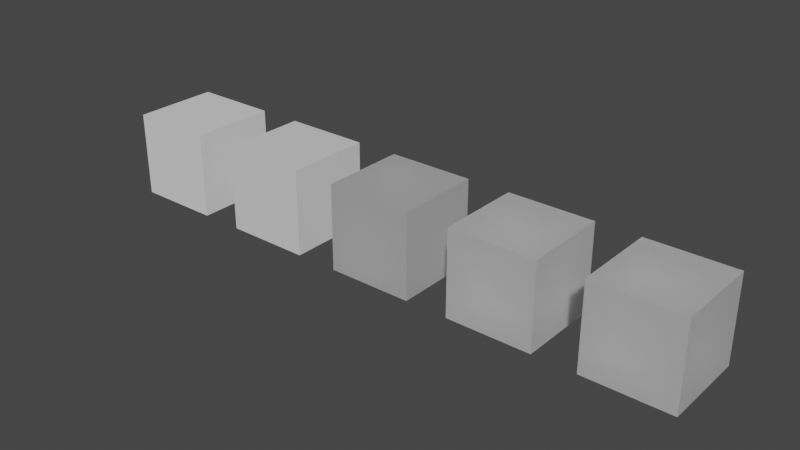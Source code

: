 # Source: 17_ior.blend  (saved by Blender 4.0.25; exported with 4.5.12 LTS)
import bpy
from mathutils import Matrix  # noqa: F401  (used for matrix-valued properties, if any)

bpy.ops.wm.read_factory_settings(use_empty=True)
scene = bpy.context.scene
scene.name = 'Scene'

# ---- collections
col_collection = bpy.data.collections.new('Collection'); scene.collection.children.link(col_collection)

# ---- materials (node trees are filled in below, after node groups)
mat_pbr = bpy.data.materials.new('pbr')
mat_pbr.alpha_threshold = 0.0
mat_pbr.use_transparent_shadow = False
mat_pbr.line_color = (0.0, 0.0, 0.0, 1.0)
mat_ior_2_no_transmission = bpy.data.materials.new('ior_2_no_transmission')
mat_ior_2_no_transmission.alpha_threshold = 0.0
mat_ior_2_no_transmission.use_transparent_shadow = False
mat_ior_2_no_transmission.line_color = (0.0, 0.0, 0.0, 1.0)
mat_ior_2 = bpy.data.materials.new('ior_2')
mat_ior_2.alpha_threshold = 0.0
mat_ior_2.use_transparent_shadow = False
mat_ior_2.line_color = (0.0, 0.0, 0.0, 1.0)
mat_ior_1_45 = bpy.data.materials.new('ior_1.45')
mat_ior_1_45.alpha_threshold = 0.0
mat_ior_1_45.use_transparent_shadow = False
mat_ior_1_45.line_color = (0.0, 0.0, 0.0, 1.0)
mat_ior_1_5 = bpy.data.materials.new('ior_1.5')
mat_ior_1_5.alpha_threshold = 0.0
mat_ior_1_5.use_transparent_shadow = False
mat_ior_1_5.line_color = (0.0, 0.0, 0.0, 1.0)

# ---- material node trees
mat_pbr.use_nodes = True; mat_pbr.node_tree.nodes.clear()
_N = mat_pbr.node_tree.nodes; _L = mat_pbr.node_tree.links
n0 = _N.new('ShaderNodeOutputMaterial'); n0.name = 'Material Output'; n0.location = (300, 300)
n1 = _N.new('ShaderNodeBsdfPrincipled'); n1.name = 'Principled BSDF'; n1.location = (10, 300)
n1.distribution = 'GGX'
n1.subsurface_method = 'RANDOM_WALK_SKIN'
n1.inputs[2].default_value = 0.4
n1.inputs[3].default_value = 1.45
n1.inputs[10].default_value = 0.0
n1.inputs[27].default_value = (0.0, 0.0, 0.0, 1.0)
n1.inputs[28].default_value = 1.0
_L.new(n1.outputs[0], n0.inputs[0])
n0.is_active_output = True
mat_ior_2_no_transmission.use_nodes = True; mat_ior_2_no_transmission.node_tree.nodes.clear()
_N = mat_ior_2_no_transmission.node_tree.nodes; _L = mat_ior_2_no_transmission.node_tree.links
n0 = _N.new('ShaderNodeOutputMaterial'); n0.name = 'Material Output'; n0.location = (300, 300)
n1 = _N.new('ShaderNodeBsdfPrincipled'); n1.name = 'Principled BSDF'; n1.location = (10, 300)
n1.distribution = 'GGX'
n1.subsurface_method = 'RANDOM_WALK_SKIN'
n1.inputs[2].default_value = 0.4
n1.inputs[3].default_value = 2.0
n1.inputs[10].default_value = 0.0
n1.inputs[27].default_value = (0.0, 0.0, 0.0, 1.0)
n1.inputs[28].default_value = 1.0
_L.new(n1.outputs[0], n0.inputs[0])
n0.is_active_output = True
mat_ior_2.use_nodes = True; mat_ior_2.node_tree.nodes.clear()
_N = mat_ior_2.node_tree.nodes; _L = mat_ior_2.node_tree.links
n0 = _N.new('ShaderNodeOutputMaterial'); n0.name = 'Material Output'; n0.location = (300, 300)
n1 = _N.new('ShaderNodeBsdfPrincipled'); n1.name = 'Principled BSDF'; n1.location = (10, 300)
n1.distribution = 'GGX'
n1.subsurface_method = 'RANDOM_WALK_SKIN'
n1.inputs[2].default_value = 0.4
n1.inputs[3].default_value = 2.0
n1.inputs[10].default_value = 0.0
n1.inputs[18].default_value = 0.5
n1.inputs[27].default_value = (0.0, 0.0, 0.0, 1.0)
n1.inputs[28].default_value = 1.0
_L.new(n1.outputs[0], n0.inputs[0])
n0.is_active_output = True
mat_ior_1_45.use_nodes = True; mat_ior_1_45.node_tree.nodes.clear()
_N = mat_ior_1_45.node_tree.nodes; _L = mat_ior_1_45.node_tree.links
n0 = _N.new('ShaderNodeOutputMaterial'); n0.name = 'Material Output'; n0.location = (300, 300)
n1 = _N.new('ShaderNodeBsdfPrincipled'); n1.name = 'Principled BSDF'; n1.location = (10, 300)
n1.distribution = 'GGX'
n1.subsurface_method = 'RANDOM_WALK_SKIN'
n1.inputs[2].default_value = 0.4
n1.inputs[3].default_value = 1.45
n1.inputs[10].default_value = 0.0
n1.inputs[18].default_value = 0.5
n1.inputs[27].default_value = (0.0, 0.0, 0.0, 1.0)
n1.inputs[28].default_value = 1.0
_L.new(n1.outputs[0], n0.inputs[0])
n0.is_active_output = True
mat_ior_1_5.use_nodes = True; mat_ior_1_5.node_tree.nodes.clear()
_N = mat_ior_1_5.node_tree.nodes; _L = mat_ior_1_5.node_tree.links
n0 = _N.new('ShaderNodeOutputMaterial'); n0.name = 'Material Output'; n0.location = (300, 300)
n1 = _N.new('ShaderNodeBsdfPrincipled'); n1.name = 'Principled BSDF'; n1.location = (10, 300)
n1.distribution = 'GGX'
n1.subsurface_method = 'RANDOM_WALK_SKIN'
n1.inputs[2].default_value = 0.4
n1.inputs[10].default_value = 0.0
n1.inputs[18].default_value = 0.5
n1.inputs[27].default_value = (0.0, 0.0, 0.0, 1.0)
n1.inputs[28].default_value = 1.0
_L.new(n1.outputs[0], n0.inputs[0])
n0.is_active_output = True

# ---- world
world_world = bpy.data.worlds.new('World'); scene.world = world_world
world_world.use_nodes = True; world_world.node_tree.nodes.clear()
_N = world_world.node_tree.nodes; _L = world_world.node_tree.links
n0 = _N.new('ShaderNodeOutputWorld'); n0.name = 'World Output'; n0.location = (300, 300)
n1 = _N.new('ShaderNodeBackground'); n1.name = 'Background'; n1.location = (10, 300)
n1.inputs[0].default_value = (0.05088, 0.05088, 0.05088, 1.0)
_L.new(n1.outputs[0], n0.inputs[0])
n0.is_active_output = True
world_world.color = (0.05088, 0.05088, 0.05088)
world_world.use_sun_shadow = False
world_world.sun_shadow_jitter_overblur = 0.0

# ---- meshes
me_cube = bpy.data.meshes.new('Cube')
me_cube.from_pydata([(1.0, 1.0, 1.0), (1.0, 1.0, -1.0), (1.0, -1.0, 1.0), (1.0, -1.0, -1.0), (-1.0, 1.0, 1.0), (-1.0, 1.0, -1.0), (-1.0, -1.0, 1.0), (-1.0, -1.0, -1.0)], [], [(0, 4, 6, 2), (3, 2, 6, 7), (7, 6, 4, 5), (5, 1, 3, 7), (1, 0, 2, 3), (5, 4, 0, 1)])
_uv = me_cube.uv_layers.new(name='UVMap')
_uv.uv.foreach_set('vector', [0.625, 0.5, 0.875, 0.5, 0.875, 0.75, 0.625, 0.75, 0.375, 0.75, 0.625, 0.75, 0.625, 1.0, 0.375, 1.0, 0.375, 0.0, 0.625, 0.0, 0.625, 0.25, 0.375, 0.25, 0.125, 0.5, 0.375, 0.5, 0.375, 0.75, 0.125, 0.75, 0.375, 0.5, 0.625, 0.5, 0.625, 0.75, 0.375, 0.75, 0.375, 0.25, 0.625, 0.25, 0.625, 0.5, 0.375, 0.5])
me_cube.materials.append(mat_pbr)
me_cube.use_mirror_vertex_groups = False
me_cube.update()
me_cube_001 = bpy.data.meshes.new('Cube.001')
me_cube_001.from_pydata([(1.0, 1.0, 1.0), (1.0, 1.0, -1.0), (1.0, -1.0, 1.0), (1.0, -1.0, -1.0), (-1.0, 1.0, 1.0), (-1.0, 1.0, -1.0), (-1.0, -1.0, 1.0), (-1.0, -1.0, -1.0)], [], [(0, 4, 6, 2), (3, 2, 6, 7), (7, 6, 4, 5), (5, 1, 3, 7), (1, 0, 2, 3), (5, 4, 0, 1)])
_uv = me_cube_001.uv_layers.new(name='UVMap')
_uv.uv.foreach_set('vector', [0.625, 0.5, 0.875, 0.5, 0.875, 0.75, 0.625, 0.75, 0.375, 0.75, 0.625, 0.75, 0.625, 1.0, 0.375, 1.0, 0.375, 0.0, 0.625, 0.0, 0.625, 0.25, 0.375, 0.25, 0.125, 0.5, 0.375, 0.5, 0.375, 0.75, 0.125, 0.75, 0.375, 0.5, 0.625, 0.5, 0.625, 0.75, 0.375, 0.75, 0.375, 0.25, 0.625, 0.25, 0.625, 0.5, 0.375, 0.5])
me_cube_001.materials.append(mat_ior_2_no_transmission)
me_cube_001.use_mirror_vertex_groups = False
me_cube_001.update()
me_cube_002 = bpy.data.meshes.new('Cube.002')
me_cube_002.from_pydata([(1.0, 1.0, 1.0), (1.0, 1.0, -1.0), (1.0, -1.0, 1.0), (1.0, -1.0, -1.0), (-1.0, 1.0, 1.0), (-1.0, 1.0, -1.0), (-1.0, -1.0, 1.0), (-1.0, -1.0, -1.0)], [], [(0, 4, 6, 2), (3, 2, 6, 7), (7, 6, 4, 5), (5, 1, 3, 7), (1, 0, 2, 3), (5, 4, 0, 1)])
_uv = me_cube_002.uv_layers.new(name='UVMap')
_uv.uv.foreach_set('vector', [0.625, 0.5, 0.875, 0.5, 0.875, 0.75, 0.625, 0.75, 0.375, 0.75, 0.625, 0.75, 0.625, 1.0, 0.375, 1.0, 0.375, 0.0, 0.625, 0.0, 0.625, 0.25, 0.375, 0.25, 0.125, 0.5, 0.375, 0.5, 0.375, 0.75, 0.125, 0.75, 0.375, 0.5, 0.625, 0.5, 0.625, 0.75, 0.375, 0.75, 0.375, 0.25, 0.625, 0.25, 0.625, 0.5, 0.375, 0.5])
me_cube_002.materials.append(mat_ior_2)
me_cube_002.use_mirror_vertex_groups = False
me_cube_002.update()
me_cube_003 = bpy.data.meshes.new('Cube.003')
me_cube_003.from_pydata([(1.0, 1.0, 1.0), (1.0, 1.0, -1.0), (1.0, -1.0, 1.0), (1.0, -1.0, -1.0), (-1.0, 1.0, 1.0), (-1.0, 1.0, -1.0), (-1.0, -1.0, 1.0), (-1.0, -1.0, -1.0)], [], [(0, 4, 6, 2), (3, 2, 6, 7), (7, 6, 4, 5), (5, 1, 3, 7), (1, 0, 2, 3), (5, 4, 0, 1)])
_uv = me_cube_003.uv_layers.new(name='UVMap')
_uv.uv.foreach_set('vector', [0.625, 0.5, 0.875, 0.5, 0.875, 0.75, 0.625, 0.75, 0.375, 0.75, 0.625, 0.75, 0.625, 1.0, 0.375, 1.0, 0.375, 0.0, 0.625, 0.0, 0.625, 0.25, 0.375, 0.25, 0.125, 0.5, 0.375, 0.5, 0.375, 0.75, 0.125, 0.75, 0.375, 0.5, 0.625, 0.5, 0.625, 0.75, 0.375, 0.75, 0.375, 0.25, 0.625, 0.25, 0.625, 0.5, 0.375, 0.5])
me_cube_003.materials.append(mat_ior_1_45)
me_cube_003.use_mirror_vertex_groups = False
me_cube_003.update()
me_cube_004 = bpy.data.meshes.new('Cube.004')
me_cube_004.from_pydata([(1.0, 1.0, 1.0), (1.0, 1.0, -1.0), (1.0, -1.0, 1.0), (1.0, -1.0, -1.0), (-1.0, 1.0, 1.0), (-1.0, 1.0, -1.0), (-1.0, -1.0, 1.0), (-1.0, -1.0, -1.0)], [], [(0, 4, 6, 2), (3, 2, 6, 7), (7, 6, 4, 5), (5, 1, 3, 7), (1, 0, 2, 3), (5, 4, 0, 1)])
_uv = me_cube_004.uv_layers.new(name='UVMap')
_uv.uv.foreach_set('vector', [0.625, 0.5, 0.875, 0.5, 0.875, 0.75, 0.625, 0.75, 0.375, 0.75, 0.625, 0.75, 0.625, 1.0, 0.375, 1.0, 0.375, 0.0, 0.625, 0.0, 0.625, 0.25, 0.375, 0.25, 0.125, 0.5, 0.375, 0.5, 0.375, 0.75, 0.125, 0.75, 0.375, 0.5, 0.625, 0.5, 0.625, 0.75, 0.375, 0.75, 0.375, 0.25, 0.625, 0.25, 0.625, 0.5, 0.375, 0.5])
me_cube_004.materials.append(mat_ior_1_5)
me_cube_004.use_mirror_vertex_groups = False
me_cube_004.update()

# ---- objects
ob_pbr_001 = bpy.data.objects.new('pbr.001', me_cube)
ob_pbr_002 = bpy.data.objects.new('pbr.002', me_cube_001)
ob_pbr_003 = bpy.data.objects.new('pbr.003', me_cube_002)
ob_pbr_004 = bpy.data.objects.new('pbr.004', me_cube_003)
ob_pbr = bpy.data.objects.new('pbr', me_cube_004)

# ---- transforms, parenting, visibility, modifiers, constraints
ob_pbr_001.location = (0.0, 0.0, 0.0)
ob_pbr_001.lock_rotations_4d = False
ob_pbr_001.empty_display_type = 'ARROWS'
ob_pbr_001.lineart.crease_threshold = 0.0
ob_pbr_002.location = (3.0, 0.0, 0.0)
ob_pbr_002.lock_rotations_4d = False
ob_pbr_002.empty_display_type = 'ARROWS'
ob_pbr_002.lineart.crease_threshold = 0.0
ob_pbr_003.location = (6.0, 0.0, 0.0)
ob_pbr_003.lock_rotations_4d = False
ob_pbr_003.empty_display_type = 'ARROWS'
ob_pbr_003.lineart.crease_threshold = 0.0
ob_pbr_004.location = (9.0, 0.0, 0.0)
ob_pbr_004.lock_rotations_4d = False
ob_pbr_004.empty_display_type = 'ARROWS'
ob_pbr_004.lineart.crease_threshold = 0.0
ob_pbr.location = (12.0, 0.0, 0.0)
ob_pbr.lock_rotations_4d = False
ob_pbr.empty_display_type = 'ARROWS'
ob_pbr.lineart.crease_threshold = 0.0

# ---- collection membership
col_collection.objects.link(ob_pbr_001)
col_collection.objects.link(ob_pbr_002)
col_collection.objects.link(ob_pbr_003)
col_collection.objects.link(ob_pbr_004)
col_collection.objects.link(ob_pbr)

# ---- scene / render settings (as saved in the file)
scene.frame_start = 1; scene.frame_end = 250; scene.frame_set(1)
scene.render.engine = 'BLENDER_EEVEE_NEXT'
scene.cycles.sampling_pattern = 'TABULATED_SOBOL'
scene.cycles.use_light_tree = False
scene.view_settings.view_transform = 'Filmic'
bpy.context.view_layer.update()

# ---- added for rendering (the .blend has no active camera and no usable light): camera, sun
cam_auto = bpy.data.cameras.new('AutoCamera')
cam_auto.lens = 50.0
cam_auto.sensor_width = 36.0
cam_auto.clip_end = 1000.0
ob_auto_camera = bpy.data.objects.new('AutoCamera', cam_auto)
scene.collection.objects.link(ob_auto_camera)
ob_auto_camera.location = (19.2149, -15.8578, 10.5719)
ob_auto_camera.rotation_euler = (1.09748, -7.21219e-08, 0.694738)
scene.camera = ob_auto_camera
light_auto_sun = bpy.data.lights.new('AutoSun', 'SUN')
light_auto_sun.energy = 3.0
light_auto_sun.angle = 0.0523599
ob_auto_sun = bpy.data.objects.new('AutoSun', light_auto_sun)
scene.collection.objects.link(ob_auto_sun)
ob_auto_sun.rotation_euler = (0.872665, 0.174533, 0.523599)
bpy.context.view_layer.update()
